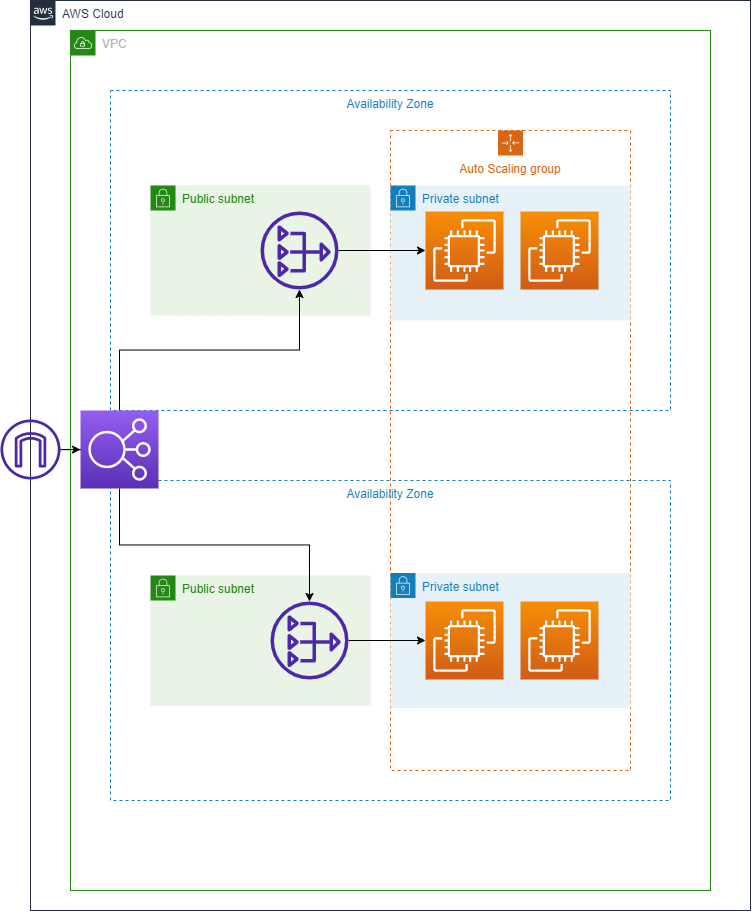

The diagram above was exported from draw.io. Its source (the exported page's mxGraphModel, read from the mxfile embedded in the PNG):
<mxGraphModel dx="2071" dy="644" grid="1" gridSize="10" guides="1" tooltips="1" connect="1" arrows="1" fold="1" page="1" pageScale="1" pageWidth="850" pageHeight="1100" math="0" shadow="0">
  <root>
    <mxCell id="0" />
    <mxCell id="1" parent="0" />
    <mxCell id="DY-n-xn3n9Z3d8qoivyL-18" value="AWS Cloud" style="points=[[0,0],[0.25,0],[0.5,0],[0.75,0],[1,0],[1,0.25],[1,0.5],[1,0.75],[1,1],[0.75,1],[0.5,1],[0.25,1],[0,1],[0,0.75],[0,0.5],[0,0.25]];outlineConnect=0;gradientColor=none;html=1;whiteSpace=wrap;fontSize=12;fontStyle=0;container=1;pointerEvents=0;collapsible=0;recursiveResize=0;shape=mxgraph.aws4.group;grIcon=mxgraph.aws4.group_aws_cloud_alt;strokeColor=#232F3E;fillColor=none;verticalAlign=top;align=left;spacingLeft=30;fontColor=#232F3E;dashed=0;" vertex="1" parent="1">
      <mxGeometry y="30" width="720" height="910" as="geometry" />
    </mxCell>
    <mxCell id="DY-n-xn3n9Z3d8qoivyL-19" value="VPC" style="points=[[0,0],[0.25,0],[0.5,0],[0.75,0],[1,0],[1,0.25],[1,0.5],[1,0.75],[1,1],[0.75,1],[0.5,1],[0.25,1],[0,1],[0,0.75],[0,0.5],[0,0.25]];outlineConnect=0;gradientColor=none;html=1;whiteSpace=wrap;fontSize=12;fontStyle=0;container=1;pointerEvents=0;collapsible=0;recursiveResize=0;shape=mxgraph.aws4.group;grIcon=mxgraph.aws4.group_vpc;strokeColor=#248814;fillColor=none;verticalAlign=top;align=left;spacingLeft=30;fontColor=#AAB7B8;dashed=0;" vertex="1" parent="DY-n-xn3n9Z3d8qoivyL-18">
      <mxGeometry x="40" y="30" width="640" height="860" as="geometry" />
    </mxCell>
    <mxCell id="DY-n-xn3n9Z3d8qoivyL-20" value="Availability Zone" style="fillColor=none;strokeColor=#147EBA;dashed=1;verticalAlign=top;fontStyle=0;fontColor=#147EBA;" vertex="1" parent="DY-n-xn3n9Z3d8qoivyL-19">
      <mxGeometry x="40" y="60" width="560" height="320" as="geometry" />
    </mxCell>
    <mxCell id="DY-n-xn3n9Z3d8qoivyL-22" value="Auto Scaling group" style="points=[[0,0],[0.25,0],[0.5,0],[0.75,0],[1,0],[1,0.25],[1,0.5],[1,0.75],[1,1],[0.75,1],[0.5,1],[0.25,1],[0,1],[0,0.75],[0,0.5],[0,0.25]];outlineConnect=0;gradientColor=none;html=1;whiteSpace=wrap;fontSize=12;fontStyle=0;container=1;pointerEvents=0;collapsible=0;recursiveResize=0;shape=mxgraph.aws4.groupCenter;grIcon=mxgraph.aws4.group_auto_scaling_group;grStroke=1;strokeColor=#D86613;fillColor=none;verticalAlign=top;align=center;fontColor=#D86613;dashed=1;spacingTop=25;" vertex="1" parent="DY-n-xn3n9Z3d8qoivyL-19">
      <mxGeometry x="320" y="100" width="240" height="640" as="geometry" />
    </mxCell>
    <mxCell id="DY-n-xn3n9Z3d8qoivyL-32" value="Private subnet" style="points=[[0,0],[0.25,0],[0.5,0],[0.75,0],[1,0],[1,0.25],[1,0.5],[1,0.75],[1,1],[0.75,1],[0.5,1],[0.25,1],[0,1],[0,0.75],[0,0.5],[0,0.25]];outlineConnect=0;gradientColor=none;html=1;whiteSpace=wrap;fontSize=12;fontStyle=0;container=1;pointerEvents=0;collapsible=0;recursiveResize=0;shape=mxgraph.aws4.group;grIcon=mxgraph.aws4.group_security_group;grStroke=0;strokeColor=#147EBA;fillColor=#E6F2F8;verticalAlign=top;align=left;spacingLeft=30;fontColor=#147EBA;dashed=0;" vertex="1" parent="DY-n-xn3n9Z3d8qoivyL-22">
      <mxGeometry y="442.5" width="240" height="135" as="geometry" />
    </mxCell>
    <mxCell id="DY-n-xn3n9Z3d8qoivyL-31" value="Private subnet" style="points=[[0,0],[0.25,0],[0.5,0],[0.75,0],[1,0],[1,0.25],[1,0.5],[1,0.75],[1,1],[0.75,1],[0.5,1],[0.25,1],[0,1],[0,0.75],[0,0.5],[0,0.25]];outlineConnect=0;gradientColor=none;html=1;whiteSpace=wrap;fontSize=12;fontStyle=0;container=1;pointerEvents=0;collapsible=0;recursiveResize=0;shape=mxgraph.aws4.group;grIcon=mxgraph.aws4.group_security_group;grStroke=0;strokeColor=#147EBA;fillColor=#E6F2F8;verticalAlign=top;align=left;spacingLeft=30;fontColor=#147EBA;dashed=0;" vertex="1" parent="DY-n-xn3n9Z3d8qoivyL-22">
      <mxGeometry y="55" width="240" height="135" as="geometry" />
    </mxCell>
    <mxCell id="DY-n-xn3n9Z3d8qoivyL-28" value="" style="sketch=0;points=[[0,0,0],[0.25,0,0],[0.5,0,0],[0.75,0,0],[1,0,0],[0,1,0],[0.25,1,0],[0.5,1,0],[0.75,1,0],[1,1,0],[0,0.25,0],[0,0.5,0],[0,0.75,0],[1,0.25,0],[1,0.5,0],[1,0.75,0]];outlineConnect=0;fontColor=#232F3E;gradientColor=#F78E04;gradientDirection=north;fillColor=#D05C17;strokeColor=#ffffff;dashed=0;verticalLabelPosition=bottom;verticalAlign=top;align=center;html=1;fontSize=12;fontStyle=0;aspect=fixed;shape=mxgraph.aws4.resourceIcon;resIcon=mxgraph.aws4.ec2;" vertex="1" parent="DY-n-xn3n9Z3d8qoivyL-22">
      <mxGeometry x="35" y="81" width="78" height="78" as="geometry" />
    </mxCell>
    <mxCell id="DY-n-xn3n9Z3d8qoivyL-30" value="" style="sketch=0;points=[[0,0,0],[0.25,0,0],[0.5,0,0],[0.75,0,0],[1,0,0],[0,1,0],[0.25,1,0],[0.5,1,0],[0.75,1,0],[1,1,0],[0,0.25,0],[0,0.5,0],[0,0.75,0],[1,0.25,0],[1,0.5,0],[1,0.75,0]];outlineConnect=0;fontColor=#232F3E;gradientColor=#F78E04;gradientDirection=north;fillColor=#D05C17;strokeColor=#ffffff;dashed=0;verticalLabelPosition=bottom;verticalAlign=top;align=center;html=1;fontSize=12;fontStyle=0;aspect=fixed;shape=mxgraph.aws4.resourceIcon;resIcon=mxgraph.aws4.ec2;" vertex="1" parent="DY-n-xn3n9Z3d8qoivyL-22">
      <mxGeometry x="35" y="471" width="78" height="78" as="geometry" />
    </mxCell>
    <mxCell id="DY-n-xn3n9Z3d8qoivyL-21" value="Availability Zone" style="fillColor=none;strokeColor=#147EBA;dashed=1;verticalAlign=top;fontStyle=0;fontColor=#147EBA;" vertex="1" parent="DY-n-xn3n9Z3d8qoivyL-19">
      <mxGeometry x="40" y="450" width="560" height="320" as="geometry" />
    </mxCell>
    <mxCell id="DY-n-xn3n9Z3d8qoivyL-27" value="" style="sketch=0;points=[[0,0,0],[0.25,0,0],[0.5,0,0],[0.75,0,0],[1,0,0],[0,1,0],[0.25,1,0],[0.5,1,0],[0.75,1,0],[1,1,0],[0,0.25,0],[0,0.5,0],[0,0.75,0],[1,0.25,0],[1,0.5,0],[1,0.75,0]];outlineConnect=0;fontColor=#232F3E;gradientColor=#F78E04;gradientDirection=north;fillColor=#D05C17;strokeColor=#ffffff;dashed=0;verticalLabelPosition=bottom;verticalAlign=top;align=center;html=1;fontSize=12;fontStyle=0;aspect=fixed;shape=mxgraph.aws4.resourceIcon;resIcon=mxgraph.aws4.ec2;" vertex="1" parent="DY-n-xn3n9Z3d8qoivyL-19">
      <mxGeometry x="450" y="181" width="78" height="78" as="geometry" />
    </mxCell>
    <mxCell id="DY-n-xn3n9Z3d8qoivyL-29" value="" style="sketch=0;points=[[0,0,0],[0.25,0,0],[0.5,0,0],[0.75,0,0],[1,0,0],[0,1,0],[0.25,1,0],[0.5,1,0],[0.75,1,0],[1,1,0],[0,0.25,0],[0,0.5,0],[0,0.75,0],[1,0.25,0],[1,0.5,0],[1,0.75,0]];outlineConnect=0;fontColor=#232F3E;gradientColor=#F78E04;gradientDirection=north;fillColor=#D05C17;strokeColor=#ffffff;dashed=0;verticalLabelPosition=bottom;verticalAlign=top;align=center;html=1;fontSize=12;fontStyle=0;aspect=fixed;shape=mxgraph.aws4.resourceIcon;resIcon=mxgraph.aws4.ec2;" vertex="1" parent="DY-n-xn3n9Z3d8qoivyL-19">
      <mxGeometry x="450" y="571" width="78" height="78" as="geometry" />
    </mxCell>
    <mxCell id="DY-n-xn3n9Z3d8qoivyL-35" value="Public subnet" style="points=[[0,0],[0.25,0],[0.5,0],[0.75,0],[1,0],[1,0.25],[1,0.5],[1,0.75],[1,1],[0.75,1],[0.5,1],[0.25,1],[0,1],[0,0.75],[0,0.5],[0,0.25]];outlineConnect=0;gradientColor=none;html=1;whiteSpace=wrap;fontSize=12;fontStyle=0;container=1;pointerEvents=0;collapsible=0;recursiveResize=0;shape=mxgraph.aws4.group;grIcon=mxgraph.aws4.group_security_group;grStroke=0;strokeColor=#248814;fillColor=#E9F3E6;verticalAlign=top;align=left;spacingLeft=30;fontColor=#248814;dashed=0;" vertex="1" parent="DY-n-xn3n9Z3d8qoivyL-19">
      <mxGeometry x="80" y="155" width="220" height="130" as="geometry" />
    </mxCell>
    <mxCell id="DY-n-xn3n9Z3d8qoivyL-37" value="" style="sketch=0;outlineConnect=0;fontColor=#232F3E;gradientColor=none;fillColor=#4D27AA;strokeColor=none;dashed=0;verticalLabelPosition=bottom;verticalAlign=top;align=center;html=1;fontSize=12;fontStyle=0;aspect=fixed;pointerEvents=1;shape=mxgraph.aws4.nat_gateway;" vertex="1" parent="DY-n-xn3n9Z3d8qoivyL-35">
      <mxGeometry x="110" y="26" width="78" height="78" as="geometry" />
    </mxCell>
    <mxCell id="DY-n-xn3n9Z3d8qoivyL-36" value="Public subnet" style="points=[[0,0],[0.25,0],[0.5,0],[0.75,0],[1,0],[1,0.25],[1,0.5],[1,0.75],[1,1],[0.75,1],[0.5,1],[0.25,1],[0,1],[0,0.75],[0,0.5],[0,0.25]];outlineConnect=0;gradientColor=none;html=1;whiteSpace=wrap;fontSize=12;fontStyle=0;container=1;pointerEvents=0;collapsible=0;recursiveResize=0;shape=mxgraph.aws4.group;grIcon=mxgraph.aws4.group_security_group;grStroke=0;strokeColor=#248814;fillColor=#E9F3E6;verticalAlign=top;align=left;spacingLeft=30;fontColor=#248814;dashed=0;" vertex="1" parent="DY-n-xn3n9Z3d8qoivyL-19">
      <mxGeometry x="80" y="545" width="220" height="130" as="geometry" />
    </mxCell>
    <mxCell id="DY-n-xn3n9Z3d8qoivyL-38" value="" style="sketch=0;outlineConnect=0;fontColor=#232F3E;gradientColor=none;fillColor=#4D27AA;strokeColor=none;dashed=0;verticalLabelPosition=bottom;verticalAlign=top;align=center;html=1;fontSize=12;fontStyle=0;aspect=fixed;pointerEvents=1;shape=mxgraph.aws4.nat_gateway;" vertex="1" parent="DY-n-xn3n9Z3d8qoivyL-36">
      <mxGeometry x="120" y="26" width="78" height="78" as="geometry" />
    </mxCell>
    <mxCell id="DY-n-xn3n9Z3d8qoivyL-39" value="" style="edgeStyle=orthogonalEdgeStyle;rounded=0;orthogonalLoop=1;jettySize=auto;html=1;" edge="1" parent="DY-n-xn3n9Z3d8qoivyL-19" source="DY-n-xn3n9Z3d8qoivyL-37" target="DY-n-xn3n9Z3d8qoivyL-28">
      <mxGeometry relative="1" as="geometry" />
    </mxCell>
    <mxCell id="DY-n-xn3n9Z3d8qoivyL-40" value="" style="edgeStyle=orthogonalEdgeStyle;rounded=0;orthogonalLoop=1;jettySize=auto;html=1;" edge="1" parent="DY-n-xn3n9Z3d8qoivyL-19" source="DY-n-xn3n9Z3d8qoivyL-38" target="DY-n-xn3n9Z3d8qoivyL-30">
      <mxGeometry relative="1" as="geometry" />
    </mxCell>
    <mxCell id="DY-n-xn3n9Z3d8qoivyL-43" style="edgeStyle=orthogonalEdgeStyle;rounded=0;orthogonalLoop=1;jettySize=auto;html=1;exitX=0.5;exitY=0;exitDx=0;exitDy=0;exitPerimeter=0;" edge="1" parent="DY-n-xn3n9Z3d8qoivyL-19" source="DY-n-xn3n9Z3d8qoivyL-41" target="DY-n-xn3n9Z3d8qoivyL-37">
      <mxGeometry relative="1" as="geometry" />
    </mxCell>
    <mxCell id="DY-n-xn3n9Z3d8qoivyL-44" style="edgeStyle=orthogonalEdgeStyle;rounded=0;orthogonalLoop=1;jettySize=auto;html=1;exitX=0.5;exitY=1;exitDx=0;exitDy=0;exitPerimeter=0;" edge="1" parent="DY-n-xn3n9Z3d8qoivyL-19" source="DY-n-xn3n9Z3d8qoivyL-41" target="DY-n-xn3n9Z3d8qoivyL-38">
      <mxGeometry relative="1" as="geometry" />
    </mxCell>
    <mxCell id="DY-n-xn3n9Z3d8qoivyL-41" value="" style="sketch=0;points=[[0,0,0],[0.25,0,0],[0.5,0,0],[0.75,0,0],[1,0,0],[0,1,0],[0.25,1,0],[0.5,1,0],[0.75,1,0],[1,1,0],[0,0.25,0],[0,0.5,0],[0,0.75,0],[1,0.25,0],[1,0.5,0],[1,0.75,0]];outlineConnect=0;fontColor=#232F3E;gradientColor=#945DF2;gradientDirection=north;fillColor=#5A30B5;strokeColor=#ffffff;dashed=0;verticalLabelPosition=bottom;verticalAlign=top;align=center;html=1;fontSize=12;fontStyle=0;aspect=fixed;shape=mxgraph.aws4.resourceIcon;resIcon=mxgraph.aws4.elastic_load_balancing;" vertex="1" parent="DY-n-xn3n9Z3d8qoivyL-19">
      <mxGeometry x="10" y="380" width="78" height="78" as="geometry" />
    </mxCell>
    <mxCell id="DY-n-xn3n9Z3d8qoivyL-46" value="" style="edgeStyle=orthogonalEdgeStyle;rounded=0;orthogonalLoop=1;jettySize=auto;html=1;" edge="1" parent="1" source="DY-n-xn3n9Z3d8qoivyL-45" target="DY-n-xn3n9Z3d8qoivyL-41">
      <mxGeometry relative="1" as="geometry" />
    </mxCell>
    <mxCell id="DY-n-xn3n9Z3d8qoivyL-45" value="" style="sketch=0;outlineConnect=0;fontColor=#232F3E;gradientColor=none;fillColor=#4D27AA;strokeColor=none;dashed=0;verticalLabelPosition=bottom;verticalAlign=top;align=center;html=1;fontSize=12;fontStyle=0;aspect=fixed;pointerEvents=1;shape=mxgraph.aws4.internet_gateway;" vertex="1" parent="1">
      <mxGeometry x="-30" y="449" width="60" height="60" as="geometry" />
    </mxCell>
  </root>
</mxGraphModel>